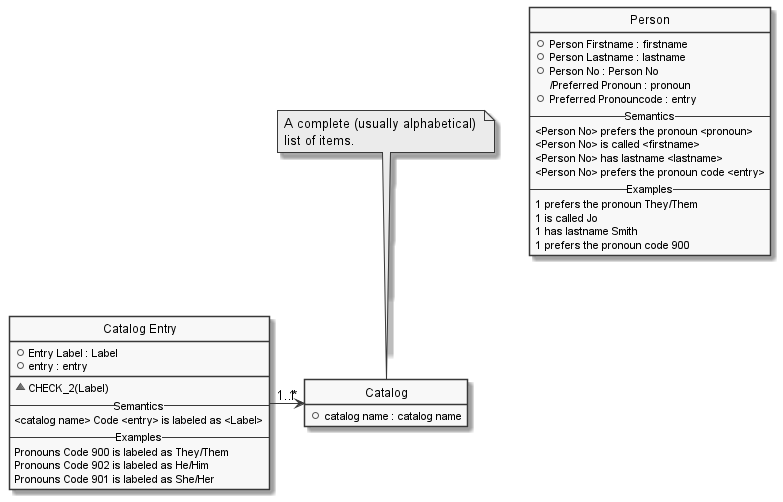

The diagram above was rendered by PlantUML. Its source (embedded in the PNG):
@startuml

hide circle
hide stereotype
hide empty members
skinparam monochrome true
skinparam linetype ortho
skinparam backgroundColor transparent
set namespaceSeparator ::

class "Catalog" as Catalog  {
  +catalog name : catalog name
  }
hide "Catalog" methods
note "A complete (usually alphabetical) \nlist of items." as Catalog_note
Catalog_note .. Catalog

class "Catalog Entry" as Catalog_Entry  {
  +Entry Label : Label
  +entry : entry
  __
  ~CHECK_2(Label)
-- Semantics --
<catalog name> Code <entry> is labeled as <Label>
-- Examples --
Pronouns Code 900 is labeled as They/Them
Pronouns Code 902 is labeled as He/Him
Pronouns Code 901 is labeled as She/Her
  }

class "Person" as Person  {
  +Person Firstname : firstname
  +Person Lastname : lastname
  +Person No : Person No
  /Preferred Pronoun : pronoun
  +Preferred Pronouncode : entry
-- Semantics --
<Person No> prefers the pronoun <pronoun>
<Person No> is called <firstname>
<Person No> has lastname <lastname>
<Person No> prefers the pronoun code <entry>
-- Examples --
1 prefers the pronoun They/Them
1 is called Jo
1 has lastname Smith
1 prefers the pronoun code 900
  }
hide "Person" methods

  ' Class relationships:
  Catalog_Entry "1..*" -> "1" Catalog
@enduml